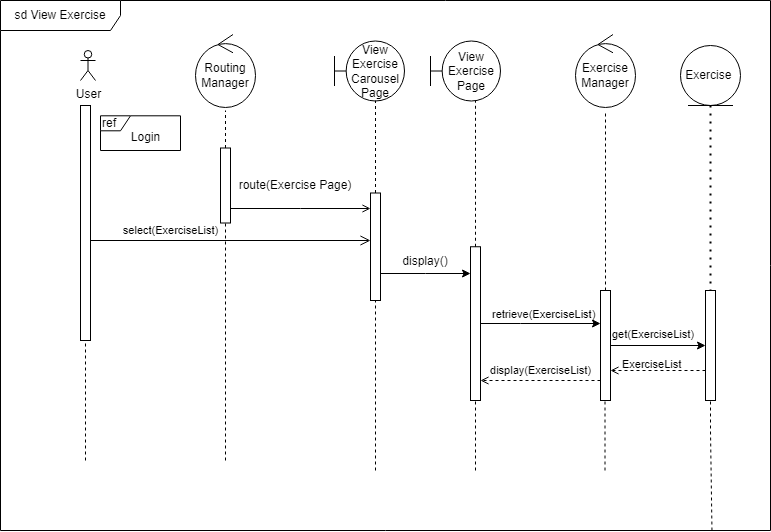

The diagram above was exported from draw.io. Its source (the exported page's mxGraphModel, read from the mxfile embedded in the PNG):
<mxGraphModel dx="1050" dy="549" grid="1" gridSize="10" guides="1" tooltips="1" connect="1" arrows="1" fold="1" page="1" pageScale="1" pageWidth="827" pageHeight="1169" math="0" shadow="0">
  <root>
    <mxCell id="0" />
    <mxCell id="1" parent="0" />
    <mxCell id="2" value="sd View Exercise" style="shape=umlFrame;whiteSpace=wrap;html=1;pointerEvents=0;width=120;height=30;movable=1;resizable=1;rotatable=1;deletable=1;editable=1;locked=0;connectable=1;" vertex="1" parent="1">
      <mxGeometry x="10" y="10" width="770" height="530" as="geometry" />
    </mxCell>
    <mxCell id="3" value="User" style="shape=umlActor;verticalLabelPosition=bottom;verticalAlign=top;html=1;outlineConnect=0;" vertex="1" parent="1">
      <mxGeometry x="90" y="60" width="15" height="30" as="geometry" />
    </mxCell>
    <mxCell id="4" value="" style="endArrow=none;dashed=1;html=1;rounded=0;endSize=6;entryX=0.5;entryY=1;entryDx=0;entryDy=0;" edge="1" source="5" parent="1">
      <mxGeometry width="50" height="50" relative="1" as="geometry">
        <mxPoint x="725" y="320" as="sourcePoint" />
        <mxPoint x="615" y="120" as="targetPoint" />
      </mxGeometry>
    </mxCell>
    <mxCell id="5" value="" style="html=1;points=[];perimeter=orthogonalPerimeter;outlineConnect=0;targetShapes=umlLifeline;portConstraint=eastwest;newEdgeStyle={&quot;edgeStyle&quot;:&quot;elbowEdgeStyle&quot;,&quot;elbow&quot;:&quot;vertical&quot;,&quot;curved&quot;:0,&quot;rounded&quot;:0};" vertex="1" parent="1">
      <mxGeometry x="610" y="300" width="10" height="110" as="geometry" />
    </mxCell>
    <mxCell id="6" value="" style="html=1;points=[];perimeter=orthogonalPerimeter;outlineConnect=0;targetShapes=umlLifeline;portConstraint=eastwest;newEdgeStyle={&quot;edgeStyle&quot;:&quot;elbowEdgeStyle&quot;,&quot;elbow&quot;:&quot;vertical&quot;,&quot;curved&quot;:0,&quot;rounded&quot;:0};" vertex="1" parent="1">
      <mxGeometry x="90" y="115" width="10" height="235" as="geometry" />
    </mxCell>
    <mxCell id="7" value="select(ExerciseList)" style="elbow=horizontal;endArrow=open;html=1;rounded=0;endSize=8;startSize=8;labelBackgroundColor=none;strokeColor=default;endFill=0;" edge="1" target="16" parent="1">
      <mxGeometry x="-0.4286" y="10" width="50" height="50" relative="1" as="geometry">
        <mxPoint x="100" y="250" as="sourcePoint" />
        <mxPoint x="250" y="250" as="targetPoint" />
        <mxPoint as="offset" />
      </mxGeometry>
    </mxCell>
    <mxCell id="8" value="Routing Manager" style="ellipse;shape=umlControl;whiteSpace=wrap;html=1;" vertex="1" parent="1">
      <mxGeometry x="205" y="44" width="60" height="73" as="geometry" />
    </mxCell>
    <mxCell id="9" value="" style="endArrow=none;dashed=1;html=1;rounded=0;endSize=6;" edge="1" target="6" parent="1">
      <mxGeometry width="50" height="50" relative="1" as="geometry">
        <mxPoint x="95" y="470" as="sourcePoint" />
        <mxPoint x="695" y="820" as="targetPoint" />
        <Array as="points" />
      </mxGeometry>
    </mxCell>
    <mxCell id="10" style="edgeStyle=elbowEdgeStyle;rounded=0;orthogonalLoop=1;jettySize=auto;html=1;elbow=vertical;curved=0;endArrow=open;endFill=0;" edge="1" source="11" target="16" parent="1">
      <mxGeometry relative="1" as="geometry" />
    </mxCell>
    <mxCell id="11" value="" style="html=1;points=[];perimeter=orthogonalPerimeter;outlineConnect=0;targetShapes=umlLifeline;portConstraint=eastwest;newEdgeStyle={&quot;edgeStyle&quot;:&quot;elbowEdgeStyle&quot;,&quot;elbow&quot;:&quot;vertical&quot;,&quot;curved&quot;:0,&quot;rounded&quot;:0};" vertex="1" parent="1">
      <mxGeometry x="230" y="157.5" width="10" height="75" as="geometry" />
    </mxCell>
    <mxCell id="12" value="" style="endArrow=none;dashed=1;html=1;rounded=0;endSize=6;" edge="1" source="11" parent="1">
      <mxGeometry width="50" height="50" relative="1" as="geometry">
        <mxPoint x="748.42" y="348.72" as="sourcePoint" />
        <mxPoint x="235" y="120" as="targetPoint" />
      </mxGeometry>
    </mxCell>
    <mxCell id="13" value="View Exercise Carousel Page" style="shape=umlBoundary;whiteSpace=wrap;html=1;" vertex="1" parent="1">
      <mxGeometry x="344" y="50.5" width="70" height="60" as="geometry" />
    </mxCell>
    <mxCell id="14" style="edgeStyle=elbowEdgeStyle;rounded=0;orthogonalLoop=1;jettySize=auto;html=1;elbow=vertical;curved=0;endArrow=open;endFill=0;" edge="1" source="16" parent="1">
      <mxGeometry relative="1" as="geometry">
        <mxPoint x="390" y="290" as="targetPoint" />
      </mxGeometry>
    </mxCell>
    <mxCell id="15" value="" style="edgeStyle=elbowEdgeStyle;rounded=0;orthogonalLoop=1;jettySize=auto;html=1;elbow=vertical;curved=0;endArrow=classic;endFill=1;" edge="1" source="16" target="20" parent="1">
      <mxGeometry relative="1" as="geometry" />
    </mxCell>
    <mxCell id="16" value="" style="html=1;points=[];perimeter=orthogonalPerimeter;outlineConnect=0;targetShapes=umlLifeline;portConstraint=eastwest;newEdgeStyle={&quot;edgeStyle&quot;:&quot;elbowEdgeStyle&quot;,&quot;elbow&quot;:&quot;vertical&quot;,&quot;curved&quot;:0,&quot;rounded&quot;:0};" vertex="1" parent="1">
      <mxGeometry x="380" y="202.5" width="10" height="107.5" as="geometry" />
    </mxCell>
    <mxCell id="17" value="route(Exercise Page)" style="text;html=1;strokeColor=none;fillColor=none;align=center;verticalAlign=middle;whiteSpace=wrap;rounded=0;" vertex="1" parent="1">
      <mxGeometry x="230" y="180" width="150" height="30" as="geometry" />
    </mxCell>
    <mxCell id="18" value="" style="endArrow=none;dashed=1;html=1;rounded=0;entryX=0.5;entryY=1;entryDx=0;entryDy=0;" edge="1" source="16" parent="1">
      <mxGeometry width="50" height="50" relative="1" as="geometry">
        <mxPoint x="390" y="240" as="sourcePoint" />
        <mxPoint x="385" y="110" as="targetPoint" />
      </mxGeometry>
    </mxCell>
    <mxCell id="19" value="" style="edgeStyle=elbowEdgeStyle;rounded=0;orthogonalLoop=1;jettySize=auto;html=1;elbow=vertical;curved=0;endArrow=classic;endFill=1;" edge="1" source="20" parent="1">
      <mxGeometry relative="1" as="geometry">
        <mxPoint x="610" y="333" as="targetPoint" />
        <Array as="points">
          <mxPoint x="530" y="333" />
        </Array>
      </mxGeometry>
    </mxCell>
    <mxCell id="20" value="" style="html=1;points=[];perimeter=orthogonalPerimeter;outlineConnect=0;targetShapes=umlLifeline;portConstraint=eastwest;newEdgeStyle={&quot;edgeStyle&quot;:&quot;elbowEdgeStyle&quot;,&quot;elbow&quot;:&quot;vertical&quot;,&quot;curved&quot;:0,&quot;rounded&quot;:0};" vertex="1" parent="1">
      <mxGeometry x="480" y="256.25" width="10" height="153.75" as="geometry" />
    </mxCell>
    <mxCell id="21" value="" style="endArrow=none;dashed=1;html=1;rounded=0;" edge="1" source="20" parent="1">
      <mxGeometry width="50" height="50" relative="1" as="geometry">
        <mxPoint x="530" y="240" as="sourcePoint" />
        <mxPoint x="485" y="110" as="targetPoint" />
      </mxGeometry>
    </mxCell>
    <mxCell id="22" value="display()" style="text;html=1;strokeColor=none;fillColor=none;align=center;verticalAlign=middle;whiteSpace=wrap;rounded=0;" vertex="1" parent="1">
      <mxGeometry x="360" y="256.25" width="150" height="30" as="geometry" />
    </mxCell>
    <mxCell id="23" value="View Exercise Page" style="shape=umlBoundary;whiteSpace=wrap;html=1;" vertex="1" parent="1">
      <mxGeometry x="440" y="50.5" width="70" height="60" as="geometry" />
    </mxCell>
    <mxCell id="24" value="display(ExerciseList)" style="endArrow=open;html=1;rounded=0;dashed=1;endSize=6;startArrow=none;startFill=0;endFill=0;" edge="1" target="20" parent="1">
      <mxGeometry y="-10" width="50" height="50" relative="1" as="geometry">
        <mxPoint x="610" y="390" as="sourcePoint" />
        <mxPoint x="721" y="401" as="targetPoint" />
        <mxPoint as="offset" />
        <Array as="points">
          <mxPoint x="550" y="390" />
        </Array>
      </mxGeometry>
    </mxCell>
    <mxCell id="25" value="" style="endArrow=none;dashed=1;html=1;rounded=0;" edge="1" target="11" parent="1">
      <mxGeometry width="50" height="50" relative="1" as="geometry">
        <mxPoint x="235" y="470" as="sourcePoint" />
        <mxPoint x="540" y="310" as="targetPoint" />
      </mxGeometry>
    </mxCell>
    <mxCell id="26" value="" style="endArrow=none;dashed=1;html=1;rounded=0;entryX=0.5;entryY=1;entryDx=0;entryDy=0;entryPerimeter=0;" edge="1" target="16" parent="1">
      <mxGeometry width="50" height="50" relative="1" as="geometry">
        <mxPoint x="385" y="480" as="sourcePoint" />
        <mxPoint x="245" y="243" as="targetPoint" />
      </mxGeometry>
    </mxCell>
    <mxCell id="27" value="" style="endArrow=none;dashed=1;html=1;rounded=0;" edge="1" target="20" parent="1">
      <mxGeometry width="50" height="50" relative="1" as="geometry">
        <mxPoint x="485" y="480" as="sourcePoint" />
        <mxPoint x="395" y="320" as="targetPoint" />
      </mxGeometry>
    </mxCell>
    <mxCell id="28" value="&lt;span style=&quot;color: rgb(0, 0, 0); font-family: Helvetica; font-size: 11px; font-style: normal; font-variant-ligatures: normal; font-variant-caps: normal; font-weight: 400; letter-spacing: normal; orphans: 2; text-align: center; text-indent: 0px; text-transform: none; widows: 2; word-spacing: 0px; -webkit-text-stroke-width: 0px; background-color: rgb(255, 255, 255); text-decoration-thickness: initial; text-decoration-style: initial; text-decoration-color: initial; float: none; display: inline !important;&quot;&gt;retrieve(ExerciseList)&lt;/span&gt;" style="text;whiteSpace=wrap;html=1;" vertex="1" parent="1">
      <mxGeometry x="500" y="310" width="120" height="40" as="geometry" />
    </mxCell>
    <mxCell id="29" value="" style="endArrow=none;dashed=1;html=1;rounded=0;" edge="1" parent="1">
      <mxGeometry width="50" height="50" relative="1" as="geometry">
        <mxPoint x="614.5" y="480" as="sourcePoint" />
        <mxPoint x="614.5" y="410" as="targetPoint" />
      </mxGeometry>
    </mxCell>
    <mxCell id="30" value="Exercise Manager" style="ellipse;shape=umlControl;whiteSpace=wrap;html=1;" vertex="1" parent="1">
      <mxGeometry x="585" y="44" width="60" height="73" as="geometry" />
    </mxCell>
    <mxCell id="31" value="Exercise&amp;nbsp;" style="ellipse;shape=umlEntity;whiteSpace=wrap;html=1;" vertex="1" parent="1">
      <mxGeometry x="690" y="55" width="60" height="60" as="geometry" />
    </mxCell>
    <mxCell id="32" style="edgeStyle=elbowEdgeStyle;rounded=0;orthogonalLoop=1;jettySize=auto;html=1;elbow=vertical;curved=0;dashed=1;endArrow=open;endFill=0;" edge="1" source="33" target="5" parent="1">
      <mxGeometry relative="1" as="geometry">
        <mxPoint x="615" y="380" as="targetPoint" />
        <Array as="points">
          <mxPoint x="650" y="380" />
        </Array>
      </mxGeometry>
    </mxCell>
    <mxCell id="33" value="" style="html=1;points=[];perimeter=orthogonalPerimeter;outlineConnect=0;targetShapes=umlLifeline;portConstraint=eastwest;newEdgeStyle={&quot;edgeStyle&quot;:&quot;elbowEdgeStyle&quot;,&quot;elbow&quot;:&quot;vertical&quot;,&quot;curved&quot;:0,&quot;rounded&quot;:0};" vertex="1" parent="1">
      <mxGeometry x="715" y="300" width="10" height="110" as="geometry" />
    </mxCell>
    <mxCell id="34" value="" style="endArrow=none;dashed=1;html=1;dashPattern=1 3;strokeWidth=2;rounded=0;exitX=0.5;exitY=1;exitDx=0;exitDy=0;" edge="1" source="31" target="33" parent="1">
      <mxGeometry width="50" height="50" relative="1" as="geometry">
        <mxPoint x="390" y="310" as="sourcePoint" />
        <mxPoint x="440" y="260" as="targetPoint" />
      </mxGeometry>
    </mxCell>
    <mxCell id="35" value="" style="endArrow=none;dashed=1;html=1;rounded=0;exitX=0.924;exitY=1;exitDx=0;exitDy=0;exitPerimeter=0;" edge="1" source="2" target="33" parent="1">
      <mxGeometry width="50" height="50" relative="1" as="geometry">
        <mxPoint x="390" y="310" as="sourcePoint" />
        <mxPoint x="440" y="260" as="targetPoint" />
        <Array as="points">
          <mxPoint x="720" y="440" />
        </Array>
      </mxGeometry>
    </mxCell>
    <mxCell id="36" value="&lt;span style=&quot;color: rgb(0, 0, 0); font-family: Helvetica; font-size: 11px; font-style: normal; font-variant-ligatures: normal; font-variant-caps: normal; font-weight: 400; letter-spacing: normal; orphans: 2; text-align: center; text-indent: 0px; text-transform: none; widows: 2; word-spacing: 0px; -webkit-text-stroke-width: 0px; background-color: rgb(255, 255, 255); text-decoration-thickness: initial; text-decoration-style: initial; text-decoration-color: initial; float: none; display: inline !important;&quot;&gt;get(ExerciseList)&lt;/span&gt;" style="text;whiteSpace=wrap;html=1;" vertex="1" parent="1">
      <mxGeometry x="620" y="330" width="120" height="40" as="geometry" />
    </mxCell>
    <mxCell id="37" value="&lt;span style=&quot;color: rgb(0, 0, 0); font-family: Helvetica; font-size: 11px; font-style: normal; font-variant-ligatures: normal; font-variant-caps: normal; font-weight: 400; letter-spacing: normal; orphans: 2; text-align: center; text-indent: 0px; text-transform: none; widows: 2; word-spacing: 0px; -webkit-text-stroke-width: 0px; background-color: rgb(255, 255, 255); text-decoration-thickness: initial; text-decoration-style: initial; text-decoration-color: initial; float: none; display: inline !important;&quot;&gt;ExerciseList&lt;/span&gt;" style="text;whiteSpace=wrap;html=1;" vertex="1" parent="1">
      <mxGeometry x="630" y="360" width="120" height="40" as="geometry" />
    </mxCell>
    <mxCell id="38" value="" style="endArrow=classic;html=1;rounded=0;" edge="1" source="5" target="33" parent="1">
      <mxGeometry width="50" height="50" relative="1" as="geometry">
        <mxPoint x="390" y="310" as="sourcePoint" />
        <mxPoint x="440" y="260" as="targetPoint" />
      </mxGeometry>
    </mxCell>
    <mxCell id="39" value="ref" style="shape=umlFrame;whiteSpace=wrap;html=1;pointerEvents=0;fillColor=none;align=left;width=30;height=15;" vertex="1" parent="1">
      <mxGeometry x="110" y="125.31" width="80" height="34.69" as="geometry" />
    </mxCell>
    <mxCell id="40" value="Login" style="text;html=1;align=center;verticalAlign=middle;resizable=0;points=[];autosize=1;strokeColor=none;fillColor=none;" vertex="1" parent="1">
      <mxGeometry x="130" y="132.06" width="50" height="30" as="geometry" />
    </mxCell>
  </root>
</mxGraphModel>